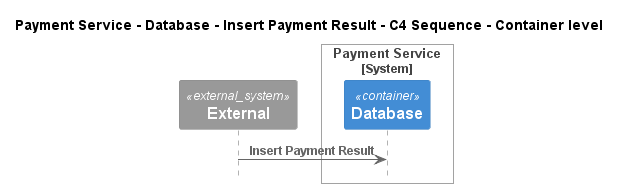

The diagram above was rendered by PlantUML. Its source (embedded in the PNG):
@startuml
!pragma layout smetana
!include ..\..\..\..\..\..\.c4s\C4_Sequence.puml

title Payment Service - Database - Insert Payment Result - C4 Sequence - Container level

System_Ext(C4InterFlow.SoftwareSystems.ExternalSystem, "External", "")

System_Boundary(ECommercePlatform.SoftwareSystems.PaymentService, "Payment Service")
    Container(ECommercePlatform.SoftwareSystems.PaymentService.Containers.Database, "Database", "", "")
Boundary_End()

Rel(C4InterFlow.SoftwareSystems.ExternalSystem, ECommercePlatform.SoftwareSystems.PaymentService.Containers.Database, "Insert Payment Result")


@enduml